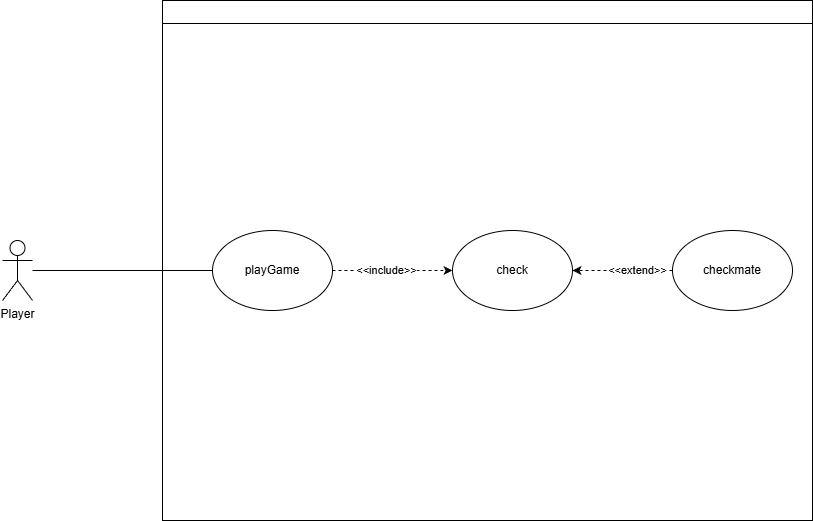

The diagram above was exported from draw.io. Its source (the exported page's mxGraphModel, read from the mxfile embedded in the PNG):
<mxGraphModel dx="1143" dy="655" grid="1" gridSize="10" guides="1" tooltips="1" connect="1" arrows="1" fold="1" page="1" pageScale="1" pageWidth="2000" pageHeight="2000" math="0" shadow="0">
  <root>
    <mxCell id="0" />
    <mxCell id="1" parent="0" />
    <mxCell id="FM3N_U6tD5mxAzfA3x3J-9" style="edgeStyle=orthogonalEdgeStyle;rounded=0;orthogonalLoop=1;jettySize=auto;html=1;entryX=0;entryY=0.5;entryDx=0;entryDy=0;endArrow=none;startFill=0;" edge="1" parent="1" source="FM3N_U6tD5mxAzfA3x3J-1" target="FM3N_U6tD5mxAzfA3x3J-8">
      <mxGeometry relative="1" as="geometry" />
    </mxCell>
    <mxCell id="FM3N_U6tD5mxAzfA3x3J-1" value="Player" style="shape=umlActor;verticalLabelPosition=bottom;verticalAlign=top;html=1;outlineConnect=0;" vertex="1" parent="1">
      <mxGeometry x="370" y="260" width="30" height="60" as="geometry" />
    </mxCell>
    <mxCell id="FM3N_U6tD5mxAzfA3x3J-7" value="" style="swimlane;whiteSpace=wrap;html=1;" vertex="1" parent="1">
      <mxGeometry x="530" y="20" width="650" height="520" as="geometry" />
    </mxCell>
    <mxCell id="FM3N_U6tD5mxAzfA3x3J-11" style="rounded=0;orthogonalLoop=1;jettySize=auto;html=1;entryX=0;entryY=0.5;entryDx=0;entryDy=0;dashed=1;" edge="1" parent="FM3N_U6tD5mxAzfA3x3J-7" source="FM3N_U6tD5mxAzfA3x3J-8" target="FM3N_U6tD5mxAzfA3x3J-13">
      <mxGeometry relative="1" as="geometry" />
    </mxCell>
    <mxCell id="FM3N_U6tD5mxAzfA3x3J-12" value="&amp;lt;&amp;lt;include&amp;gt;&amp;gt;" style="edgeLabel;html=1;align=center;verticalAlign=middle;resizable=0;points=[];" vertex="1" connectable="0" parent="FM3N_U6tD5mxAzfA3x3J-11">
      <mxGeometry x="-0.1167" relative="1" as="geometry">
        <mxPoint as="offset" />
      </mxGeometry>
    </mxCell>
    <mxCell id="FM3N_U6tD5mxAzfA3x3J-8" value="playGame" style="ellipse;whiteSpace=wrap;html=1;" vertex="1" parent="FM3N_U6tD5mxAzfA3x3J-7">
      <mxGeometry x="50" y="230" width="120" height="80" as="geometry" />
    </mxCell>
    <mxCell id="FM3N_U6tD5mxAzfA3x3J-14" style="rounded=0;orthogonalLoop=1;jettySize=auto;html=1;entryX=1;entryY=0.5;entryDx=0;entryDy=0;dashed=1;" edge="1" parent="FM3N_U6tD5mxAzfA3x3J-7" source="FM3N_U6tD5mxAzfA3x3J-10" target="FM3N_U6tD5mxAzfA3x3J-13">
      <mxGeometry relative="1" as="geometry" />
    </mxCell>
    <mxCell id="FM3N_U6tD5mxAzfA3x3J-15" value="&amp;lt;&amp;lt;extend&amp;gt;&amp;gt;" style="edgeLabel;html=1;align=center;verticalAlign=middle;resizable=0;points=[];" vertex="1" connectable="0" parent="FM3N_U6tD5mxAzfA3x3J-14">
      <mxGeometry x="-0.2885" relative="1" as="geometry">
        <mxPoint as="offset" />
      </mxGeometry>
    </mxCell>
    <mxCell id="FM3N_U6tD5mxAzfA3x3J-10" value="checkmate" style="ellipse;whiteSpace=wrap;html=1;" vertex="1" parent="FM3N_U6tD5mxAzfA3x3J-7">
      <mxGeometry x="510" y="230" width="120" height="80" as="geometry" />
    </mxCell>
    <mxCell id="FM3N_U6tD5mxAzfA3x3J-13" value="check" style="ellipse;whiteSpace=wrap;html=1;" vertex="1" parent="FM3N_U6tD5mxAzfA3x3J-7">
      <mxGeometry x="290" y="230" width="120" height="80" as="geometry" />
    </mxCell>
  </root>
</mxGraphModel>